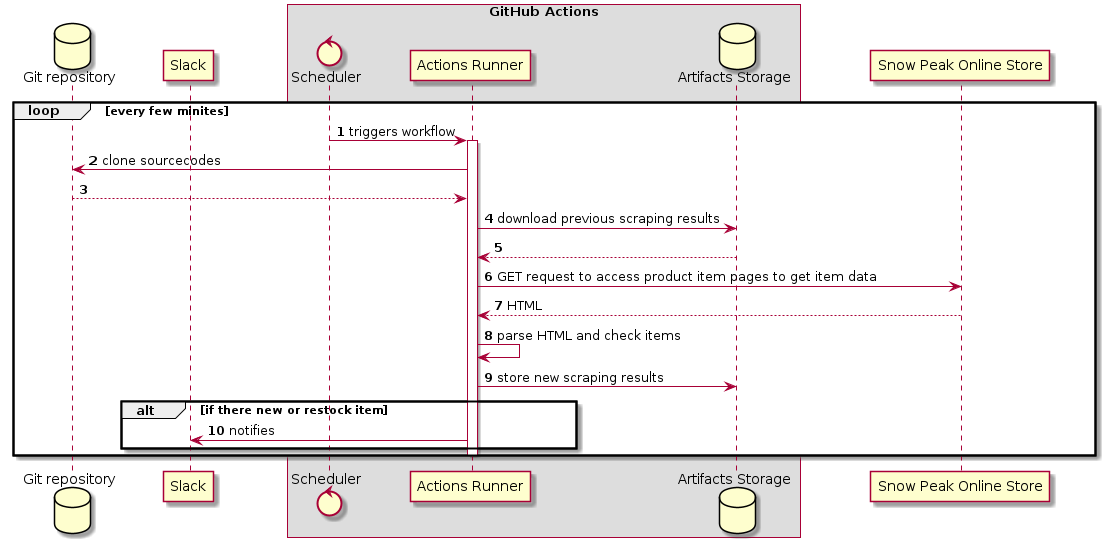

The diagram above was rendered by PlantUML. Its source (embedded in the PNG):
@startuml architecture
autonumber
skinparam BoxPadding 32
skinparam ParticipantPadding 32

database "Git repository" as repo
participant "Slack" as slack

box GitHub Actions
control "Scheduler" as sche
participant "Actions Runner" as ghar
database "Artifacts Storage" as ars
end box

participant "Snow Peak Online Store" as sp

loop every few minites
  sche -> ghar: triggers workflow
  activate ghar
  ghar -> repo: clone sourcecodes
  ghar <-- repo
  ghar -> ars: download previous scraping results
  ghar <-- ars
  ghar -> sp: GET request to access product item pages to get item data
  ghar <-- sp: HTML
  ghar -> ghar: parse HTML and check items
  ghar -> ars: store new scraping results
  alt if there new or restock item
    ghar -> slack: notifies
  end
  deactivate ghar
end

@enduml